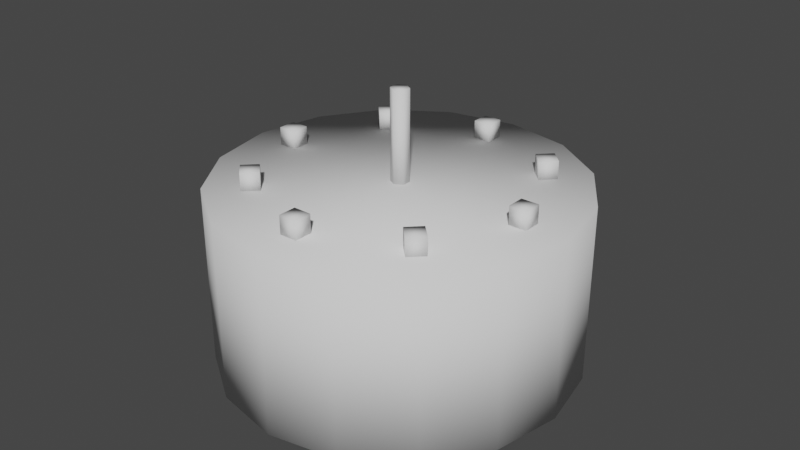 # Source: cake.blend  (saved by Blender 2.80.75; exported with 4.5.12 LTS)
import bpy
from mathutils import Matrix  # noqa: F401  (used for matrix-valued properties, if any)

bpy.ops.wm.read_factory_settings(use_empty=True)
scene = bpy.context.scene
scene.name = 'Scene'

# ---- collections
col_collection = bpy.data.collections.new('Collection'); scene.collection.children.link(col_collection)

# ---- world
world_world = bpy.data.worlds.new('World'); scene.world = world_world
world_world.use_nodes = True; world_world.node_tree.nodes.clear()
_N = world_world.node_tree.nodes; _L = world_world.node_tree.links
n0 = _N.new('ShaderNodeOutputWorld'); n0.name = 'World Output'; n0.location = (300, 300)
n1 = _N.new('ShaderNodeBackground'); n1.name = 'Background'; n1.location = (10, 300)
n1.inputs[0].default_value = (0.05088, 0.05088, 0.05088, 1.0)
_L.new(n1.outputs[0], n0.inputs[0])
n0.is_active_output = True
world_world.color = (0.05088, 0.05088, 0.05088)
world_world.use_sun_shadow = False
world_world.sun_shadow_jitter_overblur = 0.0

# ---- meshes
me_cylinder = bpy.data.meshes.new('Cylinder')
me_cylinder.from_pydata([(0.0, 1.0, 0.0), (0.0, 1.0, 1.0), (0.3827, 0.9239, 0.0), (0.3827, 0.9239, 1.0), (0.7071, 0.7071, 0.0), (0.7071, 0.7071, 1.0), (0.9239, 0.3827, 0.0), (0.9239, 0.3827, 1.0), (1.0, -4.371e-08, 0.0), (1.0, -4.371e-08, 1.0), (0.9239, -0.3827, 0.0), (0.9239, -0.3827, 1.0), (0.7071, -0.7071, 0.0), (0.7071, -0.7071, 1.0), (0.3827, -0.9239, 0.0), (0.3827, -0.9239, 1.0), (1.51e-07, -1.0, 0.0), (1.51e-07, -1.0, 1.0), (-0.3827, -0.9239, 0.0), (-0.3827, -0.9239, 1.0), (-0.7071, -0.7071, 0.0), (-0.7071, -0.7071, 1.0), (-0.9239, -0.3827, 0.0), (-0.9239, -0.3827, 1.0), (-1.0, 1.192e-08, 0.0), (-1.0, 1.192e-08, 1.0), (-0.9239, 0.3827, 0.0), (-0.9239, 0.3827, 1.0), (-0.7071, 0.7071, 0.0), (-0.7071, 0.7071, 1.0), (-0.3827, 0.9239, 0.0), (-0.3827, 0.9239, 1.0)], [], [(0, 1, 3, 2), (2, 3, 5, 4), (4, 5, 7, 6), (6, 7, 9, 8), (8, 9, 11, 10), (10, 11, 13, 12), (12, 13, 15, 14), (14, 15, 17, 16), (16, 17, 19, 18), (18, 19, 21, 20), (20, 21, 23, 22), (22, 23, 25, 24), (24, 25, 27, 26), (26, 27, 29, 28), (3, 1, 31, 29, 27, 25, 23, 21, 19, 17, 15, 13, 11, 9, 7, 5), (28, 29, 31, 30), (30, 31, 1, 0), (0, 2, 4, 6, 8, 10, 12, 14, 16, 18, 20, 22, 24, 26, 28, 30)])
me_cylinder.polygons.foreach_set('use_smooth', [True] * 18)
_uv = me_cylinder.uv_layers.new(name='UVMap')
_uv.uv.foreach_set('vector', [1.0, 0.5, 1.0, 1.0, 0.9375, 1.0, 0.9375, 0.5, 0.9375, 0.5, 0.9375, 1.0, 0.875, 1.0, 0.875, 0.5, 0.875, 0.5, 0.875, 1.0, 0.8125, 1.0, 0.8125, 0.5, 0.8125, 0.5, 0.8125, 1.0, 0.75, 1.0, 0.75, 0.5, 0.75, 0.5, 0.75, 1.0, 0.6875, 1.0, 0.6875, 0.5, 0.6875, 0.5, 0.6875, 1.0, 0.625, 1.0, 0.625, 0.5, 0.625, 0.5, 0.625, 1.0, 0.5625, 1.0, 0.5625, 0.5, 0.5625, 0.5, 0.5625, 1.0, 0.5, 1.0, 0.5, 0.5, 0.5, 0.5, 0.5, 1.0, 0.4375, 1.0, 0.4375, 0.5, 0.4375, 0.5, 0.4375, 1.0, 0.375, 1.0, 0.375, 0.5, 0.375, 0.5, 0.375, 1.0, 0.3125, 1.0, 0.3125, 0.5, 0.3125, 0.5, 0.3125, 1.0, 0.25, 1.0, 0.25, 0.5, 0.25, 0.5, 0.25, 1.0, 0.1875, 1.0, 0.1875, 0.5, 0.1875, 0.5, 0.1875, 1.0, 0.125, 1.0, 0.125, 0.5, 0.3418, 0.4717, 0.25, 0.49, 0.1582, 0.4717, 0.08029, 0.4197, 0.02827, 0.3418, 0.01, 0.25, 0.02827, 0.1582, 0.08029, 0.08029, 0.1582, 0.02827, 0.25, 0.01, 0.3418, 0.02827, 0.4197, 0.08029, 0.4717, 0.1582, 0.49, 0.25, 0.4717, 0.3418, 0.4197, 0.4197, 0.125, 0.5, 0.125, 1.0, 0.0625, 1.0, 0.0625, 0.5, 0.0625, 0.5, 0.0625, 1.0, 0.0, 1.0, 0.0, 0.5, 0.75, 0.49, 0.8418, 0.4717, 0.9197, 0.4197, 0.9717, 0.3418, 0.99, 0.25, 0.9717, 0.1582, 0.9197, 0.08029, 0.8418, 0.02827, 0.75, 0.01, 0.6582, 0.02827, 0.5803, 0.08029, 0.5283, 0.1582, 0.51, 0.25, 0.5283, 0.3418, 0.5803, 0.4197, 0.6582, 0.4717])
me_cylinder.use_remesh_preserve_volume = False
me_cylinder.use_remesh_preserve_attributes = False
me_cylinder.use_mirror_vertex_groups = False
me_cylinder.update()
me_cylinder_001 = bpy.data.meshes.new('Cylinder.001')
me_cylinder_001.from_pydata([(0.0, 0.05, -0.25), (0.0, 0.05, 0.25), (0.0433, 0.025, -0.25), (0.0433, 0.025, 0.25), (0.0433, -0.025, -0.25), (0.0433, -0.025, 0.25), (-4.371e-09, -0.05, -0.25), (-4.371e-09, -0.05, 0.25), (-0.0433, -0.025, -0.25), (-0.0433, -0.025, 0.25), (-0.0433, 0.025, -0.25), (-0.0433, 0.025, 0.25)], [], [(0, 1, 3, 2), (2, 3, 5, 4), (4, 5, 7, 6), (6, 7, 9, 8), (3, 1, 11, 9, 7, 5), (8, 9, 11, 10), (10, 11, 1, 0), (0, 2, 4, 6, 8, 10)])
me_cylinder_001.polygons.foreach_set('use_smooth', [True] * 8)
_uv = me_cylinder_001.uv_layers.new(name='UVMap')
_uv.uv.foreach_set('vector', [1.0, 0.5, 1.0, 1.0, 0.8333, 1.0, 0.8333, 0.5, 0.8333, 0.5, 0.8333, 1.0, 0.6667, 1.0, 0.6667, 0.5, 0.6667, 0.5, 0.6667, 1.0, 0.5, 1.0, 0.5, 0.5, 0.5, 0.5, 0.5, 1.0, 0.3333, 1.0, 0.3333, 0.5, 0.4578, 0.37, 0.25, 0.49, 0.04215, 0.37, 0.04215, 0.13, 0.25, 0.01, 0.4578, 0.13, 0.3333, 0.5, 0.3333, 1.0, 0.1667, 1.0, 0.1667, 0.5, 0.1667, 0.5, 0.1667, 1.0, -8.941e-08, 1.0, -8.941e-08, 0.5, 0.75, 0.49, 0.9578, 0.37, 0.9578, 0.13, 0.75, 0.01, 0.5422, 0.13, 0.5422, 0.37])
me_cylinder_001.use_remesh_preserve_volume = False
me_cylinder_001.use_remesh_preserve_attributes = False
me_cylinder_001.use_mirror_vertex_groups = False
me_cylinder_001.update()
me_cube_005 = bpy.data.meshes.new('Cube.005')
me_cube_005.from_pydata([(-1.0, -1.0, -1.0), (-1.0, -1.0, 1.0), (-1.0, 1.0, -1.0), (-1.0, 1.0, 1.0), (1.0, -1.0, -1.0), (1.0, -1.0, 1.0), (1.0, 1.0, -1.0), (1.0, 1.0, 1.0), (-4.393, 9.192, -1.0), (-4.393, 9.192, 1.0), (-5.808, 10.61, -1.0), (-5.808, 10.61, 1.0), (-2.979, 10.61, -1.0), (-2.979, 10.61, 1.0), (-4.393, 12.02, -1.0), (-4.393, 12.02, 1.0), (-25.61, -12.02, -1.0), (-25.61, -12.02, 1.0), (-27.02, -10.61, -1.0), (-27.02, -10.61, 1.0), (-24.19, -10.61, -1.0), (-24.19, -10.61, 1.0), (-25.61, -9.192, -1.0), (-25.61, -9.192, 1.0), (-4.393, -12.02, -1.0), (-4.393, -12.02, 1.0), (-5.808, -10.61, -1.0), (-5.808, -10.61, 1.0), (-2.979, -10.61, -1.0), (-2.979, -10.61, 1.0), (-4.393, -9.192, -1.0), (-4.393, -9.192, 1.0), (-25.61, 9.192, -1.0), (-25.61, 9.192, 1.0), (-27.02, 10.61, -1.0), (-27.02, 10.61, 1.0), (-24.19, 10.61, -1.0), (-24.19, 10.61, 1.0), (-25.61, 12.02, -1.0), (-25.61, 12.02, 1.0), (-31.0, -1.0, -1.0), (-31.0, -1.0, 1.0), (-31.0, 1.0, -1.0), (-31.0, 1.0, 1.0), (-29.0, -1.0, -1.0), (-29.0, -1.0, 1.0), (-29.0, 1.0, -1.0), (-29.0, 1.0, 1.0), (-16.0, -16.0, -1.0), (-16.0, -16.0, 1.0), (-16.0, -14.0, -1.0), (-16.0, -14.0, 1.0), (-14.0, -16.0, -1.0), (-14.0, -16.0, 1.0), (-14.0, -14.0, -1.0), (-14.0, -14.0, 1.0), (-16.0, 14.0, -1.0), (-16.0, 14.0, 1.0), (-16.0, 16.0, -1.0), (-16.0, 16.0, 1.0), (-14.0, 14.0, -1.0), (-14.0, 14.0, 1.0), (-14.0, 16.0, -1.0), (-14.0, 16.0, 1.0)], [], [(0, 1, 3, 2), (2, 3, 7, 6), (6, 7, 5, 4), (4, 5, 1, 0), (2, 6, 4, 0), (7, 3, 1, 5), (8, 9, 11, 10), (10, 11, 15, 14), (14, 15, 13, 12), (12, 13, 9, 8), (10, 14, 12, 8), (15, 11, 9, 13), (16, 17, 19, 18), (18, 19, 23, 22), (22, 23, 21, 20), (20, 21, 17, 16), (18, 22, 20, 16), (23, 19, 17, 21), (24, 25, 27, 26), (26, 27, 31, 30), (30, 31, 29, 28), (28, 29, 25, 24), (26, 30, 28, 24), (31, 27, 25, 29), (32, 33, 35, 34), (34, 35, 39, 38), (38, 39, 37, 36), (36, 37, 33, 32), (34, 38, 36, 32), (39, 35, 33, 37), (40, 41, 43, 42), (42, 43, 47, 46), (46, 47, 45, 44), (44, 45, 41, 40), (42, 46, 44, 40), (47, 43, 41, 45), (48, 49, 51, 50), (50, 51, 55, 54), (54, 55, 53, 52), (52, 53, 49, 48), (50, 54, 52, 48), (55, 51, 49, 53), (56, 57, 59, 58), (58, 59, 63, 62), (62, 63, 61, 60), (60, 61, 57, 56), (58, 62, 60, 56), (63, 59, 57, 61)])
me_cube_005.polygons.foreach_set('use_smooth', [True] * 48)
_uv = me_cube_005.uv_layers.new(name='UVMap')
_uv.uv.foreach_set('vector', [0.375, 0.0, 0.625, 0.0, 0.625, 0.25, 0.375, 0.25, 0.375, 0.25, 0.625, 0.25, 0.625, 0.5, 0.375, 0.5, 0.375, 0.5, 0.625, 0.5, 0.625, 0.75, 0.375, 0.75, 0.375, 0.75, 0.625, 0.75, 0.625, 1.0, 0.375, 1.0, 0.125, 0.5, 0.375, 0.5, 0.375, 0.75, 0.125, 0.75, 0.625, 0.5, 0.875, 0.5, 0.875, 0.75, 0.625, 0.75, 0.375, 0.0, 0.625, 0.0, 0.625, 0.25, 0.375, 0.25, 0.375, 0.25, 0.625, 0.25, 0.625, 0.5, 0.375, 0.5, 0.375, 0.5, 0.625, 0.5, 0.625, 0.75, 0.375, 0.75, 0.375, 0.75, 0.625, 0.75, 0.625, 1.0, 0.375, 1.0, 0.125, 0.5, 0.375, 0.5, 0.375, 0.75, 0.125, 0.75, 0.625, 0.5, 0.875, 0.5, 0.875, 0.75, 0.625, 0.75, 0.375, 0.0, 0.625, 0.0, 0.625, 0.25, 0.375, 0.25, 0.375, 0.25, 0.625, 0.25, 0.625, 0.5, 0.375, 0.5, 0.375, 0.5, 0.625, 0.5, 0.625, 0.75, 0.375, 0.75, 0.375, 0.75, 0.625, 0.75, 0.625, 1.0, 0.375, 1.0, 0.125, 0.5, 0.375, 0.5, 0.375, 0.75, 0.125, 0.75, 0.625, 0.5, 0.875, 0.5, 0.875, 0.75, 0.625, 0.75, 0.375, 0.0, 0.625, 0.0, 0.625, 0.25, 0.375, 0.25, 0.375, 0.25, 0.625, 0.25, 0.625, 0.5, 0.375, 0.5, 0.375, 0.5, 0.625, 0.5, 0.625, 0.75, 0.375, 0.75, 0.375, 0.75, 0.625, 0.75, 0.625, 1.0, 0.375, 1.0, 0.125, 0.5, 0.375, 0.5, 0.375, 0.75, 0.125, 0.75, 0.625, 0.5, 0.875, 0.5, 0.875, 0.75, 0.625, 0.75, 0.375, 0.0, 0.625, 0.0, 0.625, 0.25, 0.375, 0.25, 0.375, 0.25, 0.625, 0.25, 0.625, 0.5, 0.375, 0.5, 0.375, 0.5, 0.625, 0.5, 0.625, 0.75, 0.375, 0.75, 0.375, 0.75, 0.625, 0.75, 0.625, 1.0, 0.375, 1.0, 0.125, 0.5, 0.375, 0.5, 0.375, 0.75, 0.125, 0.75, 0.625, 0.5, 0.875, 0.5, 0.875, 0.75, 0.625, 0.75, 0.375, 0.0, 0.625, 0.0, 0.625, 0.25, 0.375, 0.25, 0.375, 0.25, 0.625, 0.25, 0.625, 0.5, 0.375, 0.5, 0.375, 0.5, 0.625, 0.5, 0.625, 0.75, 0.375, 0.75, 0.375, 0.75, 0.625, 0.75, 0.625, 1.0, 0.375, 1.0, 0.125, 0.5, 0.375, 0.5, 0.375, 0.75, 0.125, 0.75, 0.625, 0.5, 0.875, 0.5, 0.875, 0.75, 0.625, 0.75, 0.375, 0.0, 0.625, 0.0, 0.625, 0.25, 0.375, 0.25, 0.375, 0.25, 0.625, 0.25, 0.625, 0.5, 0.375, 0.5, 0.375, 0.5, 0.625, 0.5, 0.625, 0.75, 0.375, 0.75, 0.375, 0.75, 0.625, 0.75, 0.625, 1.0, 0.375, 1.0, 0.125, 0.5, 0.375, 0.5, 0.375, 0.75, 0.125, 0.75, 0.625, 0.5, 0.875, 0.5, 0.875, 0.75, 0.625, 0.75, 0.375, 0.0, 0.625, 0.0, 0.625, 0.25, 0.375, 0.25, 0.375, 0.25, 0.625, 0.25, 0.625, 0.5, 0.375, 0.5, 0.375, 0.5, 0.625, 0.5, 0.625, 0.75, 0.375, 0.75, 0.375, 0.75, 0.625, 0.75, 0.625, 1.0, 0.375, 1.0, 0.125, 0.5, 0.375, 0.5, 0.375, 0.75, 0.125, 0.75, 0.625, 0.5, 0.875, 0.5, 0.875, 0.75, 0.625, 0.75])
me_cube_005.use_remesh_preserve_volume = False
me_cube_005.use_remesh_preserve_attributes = False
me_cube_005.use_mirror_vertex_groups = False
me_cube_005.update()

# ---- objects
ob_cake = bpy.data.objects.new('Cake', me_cylinder)
ob_candle = bpy.data.objects.new('Candle', me_cylinder_001)
ob_cherries = bpy.data.objects.new('cherries', me_cube_005)

# ---- transforms, parenting, visibility, modifiers, constraints
ob_cake.location = (0.0, 0.0, 0.0)
ob_cake.lineart.crease_threshold = 0.0
ob_candle.location = (0.0, 0.0, 1.25)
ob_candle.lineart.crease_threshold = 0.0
ob_cherries.location = (0.5303, -0.5303, 1.05)
ob_cherries.rotation_euler = (0.0, -0.0, -0.7854)
ob_cherries.scale = (0.05, 0.05, 0.05)
ob_cherries.lineart.crease_threshold = 0.0

# ---- collection membership
col_collection.objects.link(ob_cake)
col_collection.objects.link(ob_candle)
col_collection.objects.link(ob_cherries)

# ---- scene / render settings (as saved in the file)
scene.frame_start = 1; scene.frame_end = 250; scene.frame_set(1)
scene.render.engine = 'BLENDER_EEVEE_NEXT'
scene.cycles.use_denoising = False
scene.cycles.samples = 128
scene.cycles.sampling_pattern = 'TABULATED_SOBOL'
scene.cycles.use_adaptive_sampling = False
scene.cycles.use_light_tree = False
scene.view_settings.view_transform = 'Filmic'
bpy.context.view_layer.update()

# ---- added for rendering (the .blend has no active camera and no usable light): camera, sun
cam_auto = bpy.data.cameras.new('AutoCamera')
cam_auto.lens = 50.0
cam_auto.sensor_width = 36.0
cam_auto.clip_end = 1000.0
ob_auto_camera = bpy.data.objects.new('AutoCamera', cam_auto)
scene.collection.objects.link(ob_auto_camera)
ob_auto_camera.location = (3.26985, -3.92383, 3.36588)
ob_auto_camera.rotation_euler = (1.09748, -7.21219e-08, 0.694738)
scene.camera = ob_auto_camera
light_auto_sun = bpy.data.lights.new('AutoSun', 'SUN')
light_auto_sun.energy = 3.0
light_auto_sun.angle = 0.0523599
ob_auto_sun = bpy.data.objects.new('AutoSun', light_auto_sun)
scene.collection.objects.link(ob_auto_sun)
ob_auto_sun.rotation_euler = (0.872665, 0.174533, 0.523599)
bpy.context.view_layer.update()
